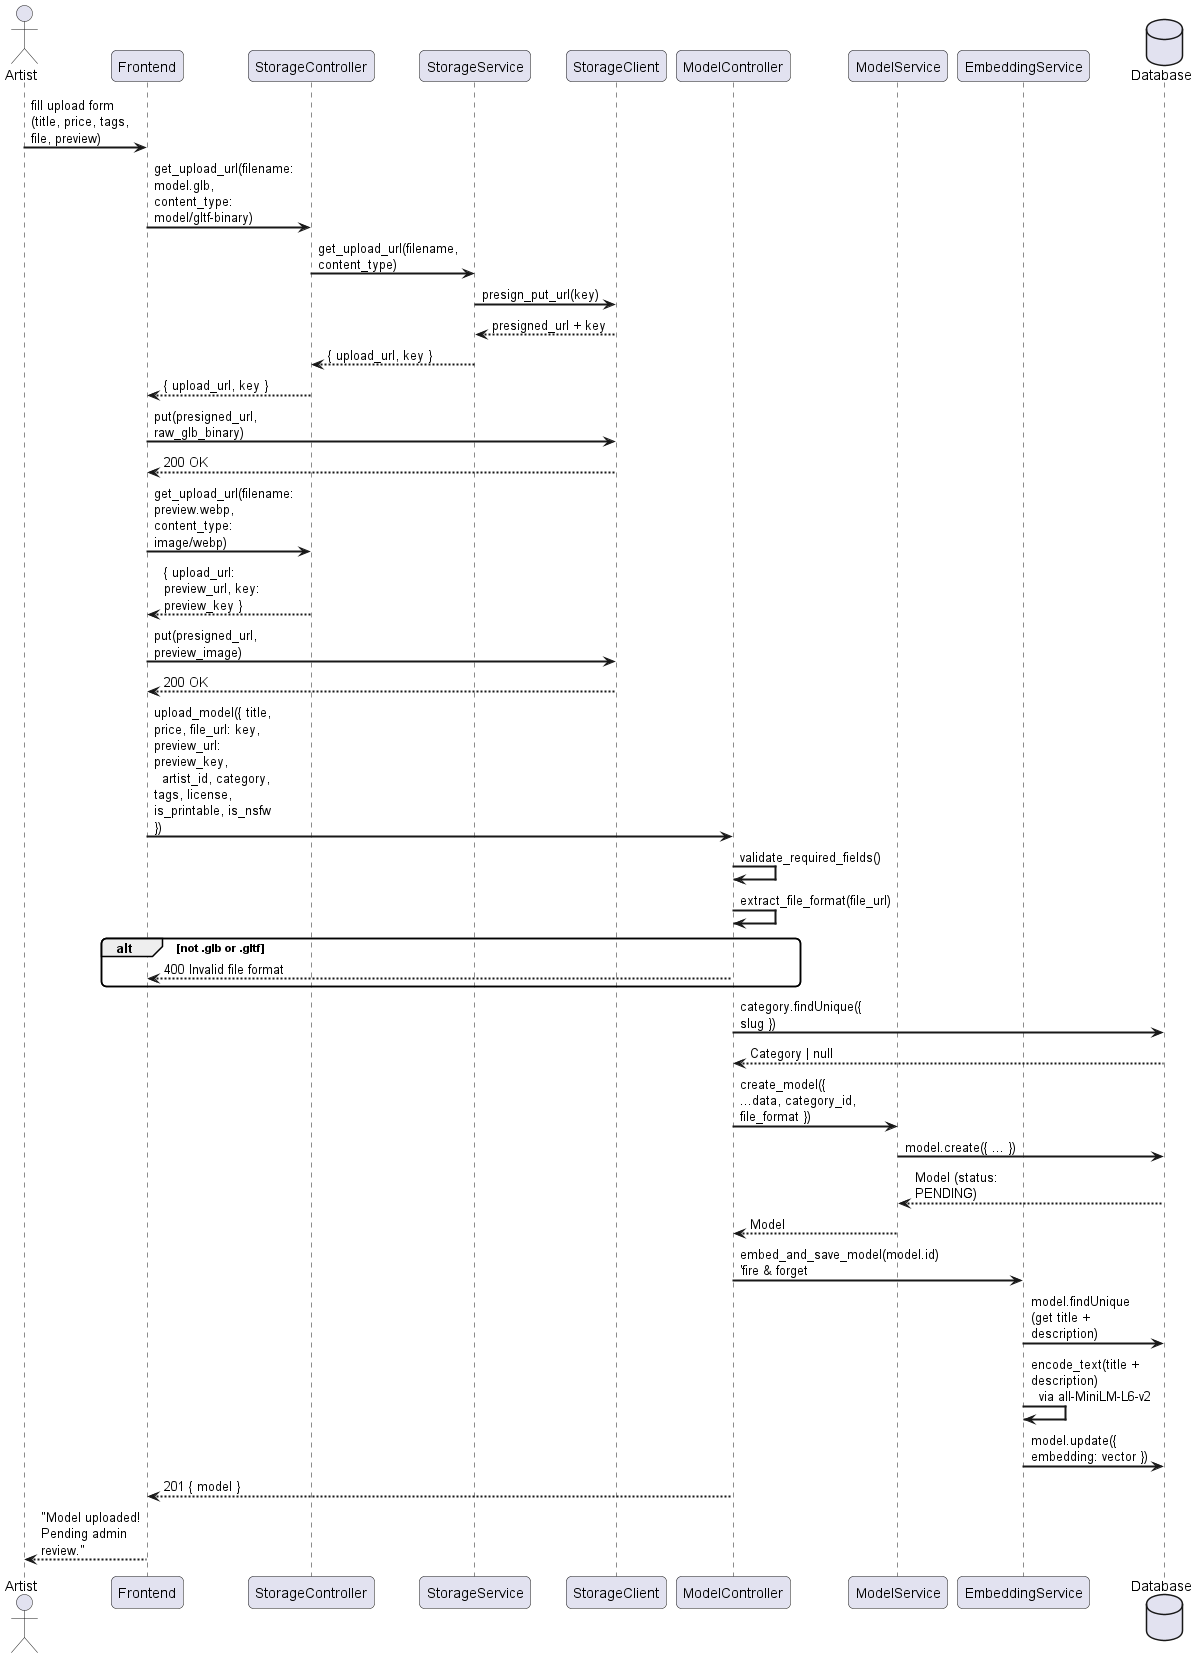

The diagram above was rendered by PlantUML. Its source (embedded in the PNG):
@startuml
skinparam sequenceArrowThickness 2
skinparam roundcorner 10
skinparam maxmessagesize 120

actor "Artist" as A
participant "Frontend" as FE
participant "StorageController" as SC
participant "StorageService" as SS
participant "StorageClient" as S3
participant "ModelController" as MC
participant "ModelService" as MS
participant "EmbeddingService" as ES
database "Database" as DB

A -> FE : fill upload form\n(title, price, tags, file, preview)
FE -> SC : get_upload_url(filename: model.glb, content_type: model/gltf-binary)
SC -> SS : get_upload_url(filename, content_type)
SS -> S3 : presign_put_url(key)
S3 --> SS : presigned_url + key
SS --> SC : { upload_url, key }
SC --> FE : { upload_url, key }

FE -> S3 : put(presigned_url, raw_glb_binary)
S3 --> FE : 200 OK

FE -> SC : get_upload_url(filename: preview.webp, content_type: image/webp)
SC --> FE : { upload_url: preview_url, key: preview_key }
FE -> S3 : put(presigned_url, preview_image)
S3 --> FE : 200 OK

FE -> MC : upload_model({ title, price, file_url: key, preview_url: preview_key,\n  artist_id, category, tags, license, is_printable, is_nsfw })
MC -> MC : validate_required_fields()
MC -> MC : extract_file_format(file_url)
alt not .glb or .gltf
    MC --> FE : 400 Invalid file format
end
MC -> DB : category.findUnique({ slug })
DB --> MC : Category | null
MC -> MS : create_model({ ...data, category_id, file_format })
MS -> DB : model.create({ ... })
DB --> MS : Model (status: PENDING)
MS --> MC : Model
MC -> ES : embed_and_save_model(model.id)  'fire & forget
ES -> DB : model.findUnique (get title + description)
ES -> ES : encode_text(title + description)\n  via all-MiniLM-L6-v2
ES -> DB : model.update({ embedding: vector })
MC --> FE : 201 { model }
FE --> A : "Model uploaded! Pending admin review."
@enduml